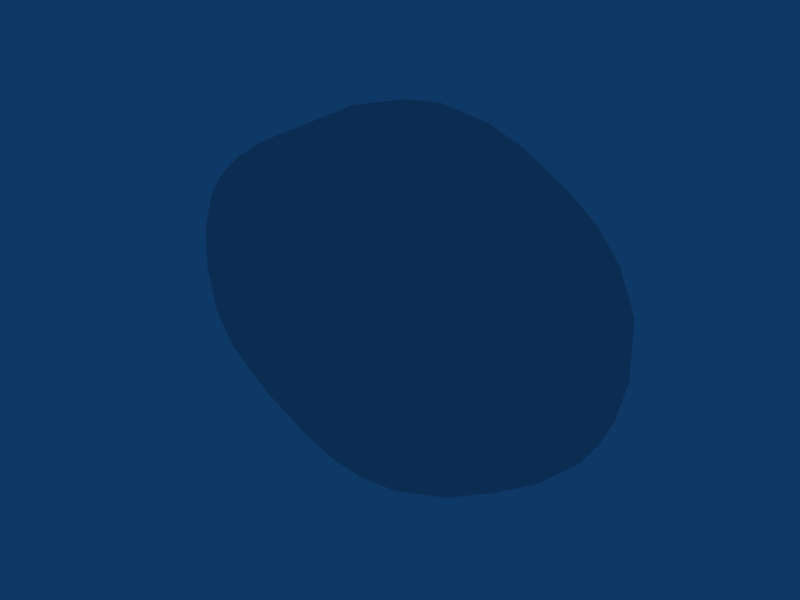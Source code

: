 # Source: asteroid.blend  (saved by Blender 2.49.2; exported with 4.5.12 LTS)
import bpy
from mathutils import Matrix  # noqa: F401  (used for matrix-valued properties, if any)

bpy.ops.wm.read_factory_settings(use_empty=True)
scene = bpy.context.scene
scene.name = 'Scene'

# ---- collections
col_collection_1 = bpy.data.collections.new('Collection 1'); scene.collection.children.link(col_collection_1)

# ---- world
world_world = bpy.data.worlds.new('World'); scene.world = world_world
world_world.color = (0.05656, 0.2208, 0.4)
world_world.use_sun_shadow = False
world_world.sun_shadow_jitter_overblur = 0.0
world_world.cycles.sampling_method = 'MANUAL'
world_world.cycles.sample_map_resolution = 256

# ---- meshes
me_sphere_002 = bpy.data.meshes.new('Sphere.002')
me_sphere_002.from_pydata([(-31.14, -21.83, 92.52), (-112.9, -0.00414, -47.85), (96.37, -37.1, 16.19), (43.5, 49.7, -40.78), (-100.1, 36.46, 40.2), (31.35, -36.63, 80.47), (-114.4, -28.98, 18.44), (-64.69, 20.14, 77.94), (-38.53, -17.81, -91.04), (-115.1, -13.49, -42.1), (-91.08, -30.23, 54.97), (-20.29, -34.94, 86.61), (-3.323, 49.34, -59.92), (-6.81, 65.57, 0.8538), (-42.97, -31.83, 81.86), (112.0, -15.12, 36.5), (-25.0, 43.54, -76.47), (-7.478, 60.37, -31.34), (-106.9, -29.27, 39.25), (45.98, 23.91, 86.24), (-101.3, 9.414, -57.95), (121.7, 11.62, -4.563), (-88.95, 43.35, -32.26), (-86.06, 30.34, 61.49), (-110.1, 35.41, 17.93), (73.5, 43.39, -45.4), (65.42, -30.31, 71.05), (-124.1, 14.82, -6.228), (-64.66, 50.01, 4.641), (81.01, 9.492, -70.82), (98.55, 9.195, 57.69), (-14.47, -64.78, -12.99), (98.55, 9.195, -57.69), (0.5991, 42.77, 82.6), (-114.6, 24.78, -32.26), (-28.01, -45.02, -59.04), (4.607, 59.57, 34.51), (69.02, -45.51, -9.314), (-43.81, -38.18, 70.7), (-12.05, -16.59, -98.06), (12.57, -28.79, 93.44), (-93.55, 43.55, 17.98), (-35.33, -59.6, 11.86), (8.752, 40.49, -86.08), (-68.94, -45.54, 21.12), (11.54, 22.51, -96.96), (-70.76, -37.53, -57.35), (83.38, 38.06, -49.61), (-10.6, -58.69, 37.72), (22.06, -32.95, -88.2), (31.42, -4.081, 95.15), (-119.6, 2.976, 36.53), (30.47, -61.3, -10.73), (-6.478e-06, -66.51, 4.666e-06), (-33.68, -46.01, 54.63), (68.94, -16.69, -76.31), (-38.54, 38.93, 80.16), (22.91, 36.65, 87.92), (108.6, -3.065, 47.88), (83.33, -36.8, 44.08), (120.3, -13.64, 12.6), (-5.628, 43.29, -80.89), (31.64, -61.37, 2.724), (7.751, -55.89, 44.79), (97.78, -37.08, -11.99), (-3.664, -65.29, 14.96), (108.7, -31.27, -7.948), (-111.0, -28.78, -31.5), (116.9, -22.83, -7.325), (39.55, 24.32, -89.13), (121.3, -11.5, -10.01), (-0.05448, -44.93, 65.68), (-118.7, -13.71, 34.43), (10.56, -38.32, -81.91), (99.87, 38.01, 25.06), (56.21, 42.55, -63.36), (42.18, 36.95, 80.15), (-22.42, -32.96, -88.04), (25.48, -60.51, -23.32), (111.8, 30.98, -5.966), (27.75, 61.42, 10.13), (29.13, 43.37, -75.63), (-107.5, 22.64, -47.22), (94.43, 42.45, -4.635), (46.92, 49.69, 37.08), (44.41, -36.44, -74.53), (-98.71, -16.57, -58.23), (-12.63, -26.04, 95.28), (-126.8, -0.003038, -6.299), (-12.3, 2.764, -99.67), (-84.64, 8.722, 69.42), (-82.53, 42.9, 44.27), (27.15, -44.76, 59.8), (-99.47, 42.52, -5.192), (73.76, 27.11, 69.29), (116.1, -0.9988, 35.62), (70.98, -36.78, -56.53), (11.05, 65.04, 6.068), (28.56, 49.47, 52.7), (-31.32, -58.9, -23.5), (88.45, 29.48, -56.2), (-35.36, 29.03, 89.14), (63.61, -36.99, 61.25), (-13.07, 16.23, 98.06), (-124.0, -14.84, 6.227), (-114.5, 22.3, 36.2), (0.1667, 31.61, -94.23), (59.21, -18.14, 81.41), (13.56, -65.33, 6.738), (-2.012, 64.19, -17.76), (-18.0, 35.5, -90.45), (103.1, -20.79, 47.36), (-107.5, 22.64, 47.22), (-53.27, -45.3, 42.35), (-52.51, 49.87, 33.62), (-3.406, -57.03, -42.85), (-3.801, 37.15, 90.53), (-37.82, -59.43, -3.93), (66.79, -45.48, 18.12), (112.0, 27.01, -23.96), (-58.85, 49.89, -24.14), (-84.64, 8.722, -69.42), (119.0, 7.512, -25.05), (-0.8073, -32.84, -91.02), (-12.93, 22.52, -96.79), (-29.0, -59.27, 24.35), (24.05, -21.91, -94.77), (12.87, 3.557, -99.53), (-33.34, 49.45, -50.76), (49.62, -45.35, -43.31), (-124.1, 9.128, 18.73), (24.11, -21.76, 94.5), (-44.73, -17.8, 88.22), (109.0, 31.42, 20.01), (88.42, -23.83, 59.89), (115.7, 21.96, 20.74), (81.64, 43.03, 37.35), (28.32, -61.34, 15.57), (22.06, 49.28, -56.4), (-11.89, 61.16, 27.97), (-72.29, -31.18, 67.16), (70.86, 31.83, -68.51), (-24.13, 62.38, 11.72), (-14.43, -63.98, 17.96), (101.2, 31.3, 38.74), (106.4, -28.7, 28.73), (51.56, -3.577, -87.04), (90.0, 43.18, 17.07), (4.582, 64.3, 17.73), (10.98, -65.63, -8.204), (31.4, 2.756, -95.19), (-35.92, 29.12, -88.9), (-91.39, 37.15, -49.95), (-13.96, 30.59, 93.84), (88.42, -23.83, -59.89), (-24.21, -38.19, -78.89), (1.955, -63.43, -25.1), (-81.98, 37.89, 56.01), (-100.3, -37.13, -17.71), (-98.71, -16.57, 58.23), (-19.1, -58.57, -34.63), (56.24, 44.47, 56.35), (110.5, 19.88, 36.16), (-115.5, 31.41, -6.036), (-17.04, -65.03, 2.048), (-68.88, -46.41, -13.38), (106.4, -28.7, -28.73), (59.97, 49.63, 19.24), (112.6, -15.01, -35.48), (12.59, -3.653, 99.6), (-107.8, -21.44, 47.26), (116.1, -0.9987, -35.62), (1.941, -22.64, -97.46), (110.5, 19.88, -36.16), (42.18, 36.95, -80.15), (-42.97, -31.83, -81.86), (90.58, -31.56, 48.78), (120.3, 8.482, 19.94), (98.15, 37.99, -28.62), (83.38, 38.06, 49.61), (-119.6, 21.99, 18.43), (22.09, -58.56, 32.86), (87.24, 43.17, -26.27), (0.07896, -21.08, 97.74), (-116.3, -28.63, -5.955), (4.235, 49.36, 59.79), (-20.26, 61.32, -21.61), (91.4, -11.79, 62.95), (-35.51, 3.609, 93.84), (-0.4424, -36.06, 86.97), (105.6, 15.27, 48.1), (-101.3, 9.414, 57.95), (51.56, -3.577, 87.04), (26.2, 62.14, -9.908), (-102.3, -37.07, 4.81), (25.36, 24.61, 93.91), (-34.67, 43.74, 72.75), (11.73, 16.22, 98.23), (6.443, 65.3, -6.763), (-84.27, -36.92, 48.49), (69.73, -31.61, -66.45), (-121.3, -0.7166, -33.49), (-24.36, 62.63, -8.145), (86.21, -35.14, -47.2), (-64.68, 43.34, -57.28), (58.73, 50.29, -15.64), (19.11, -56.71, -39.34), (21.61, 60.15, 25.54), (27.02, -45.05, -59.25), (-106.9, 35.58, -28.8), (-100.1, -29.22, -48.53), (-86.06, 30.34, -61.49), (-97.5, -37.18, 26.99), (-122.2, -15.54, -18.64), (12.23, 62.36, -24.2), (101.2, 31.3, -38.74), (-55.75, -45.34, -40.32), (105.6, 15.27, -48.1), (88.45, 29.48, 56.2), (-112.9, -0.004164, 47.85), (0.1074, 27.36, 96.17), (108.6, -3.065, -47.88), (27.97, -31.86, 87.98), (22.64, 35.46, -89.24), (-80.38, -16.88, -70.45), (103.1, -20.79, -47.36), (-119.6, 11.9, -33.39), (81.01, 9.492, 70.82), (-12.58, -3.653, 99.6), (-125.1, -2.97, 17.95), (-23.96, -25.5, -93.07), (-64.69, 20.14, -77.94), (-92.46, -37.15, -37.42), (62.49, -45.22, -27.16), (-0.2193, -44.98, -65.56), (50.84, -45.16, 42.92), (-35.53, 4.394, -93.79), (6.861, -63.58, 23.21), (111.6, -28.6, 12.22), (-80.38, -16.88, 70.45), (29.13, 43.37, 75.63), (91.4, -11.79, -62.95), (48.85, -25.92, -83.43), (-39.62, 38.32, -80.36), (-20.95, 49.4, 56.24), (-72.29, -31.18, -67.16), (65.94, 37.95, 65.36)], [], [(90, 7, 23), (170, 10, 159), (97, 198, 13), (213, 88, 201), (28, 114, 142), (146, 126, 150), (239, 188, 90), (53, 164, 31), (46, 232, 210), (44, 212, 194), (37, 233, 64), (104, 72, 229), (84, 167, 80), (1, 201, 226), (180, 24, 163), (100, 141, 47), (42, 125, 44), (212, 199, 18), (211, 152, 243), (160, 31, 99), (0, 188, 132), (151, 211, 243), (213, 201, 9), (29, 141, 100), (212, 18, 6), (41, 28, 93), (17, 186, 109), (234, 155, 73), (85, 49, 242), (211, 82, 152), (227, 30, 218), (78, 156, 206), (43, 61, 81), (138, 12, 214), (105, 112, 4), (102, 59, 26), (152, 209, 22), (63, 181, 92), (214, 17, 109), (174, 223, 81), (189, 87, 11), (69, 223, 174), (87, 183, 228), (148, 97, 13), (143, 125, 42), (205, 3, 193), (5, 222, 189), (71, 189, 11), (107, 227, 192), (103, 153, 101), (62, 52, 37), (204, 120, 128), (225, 241, 221), (0, 228, 188), (19, 76, 57), (221, 217, 171), (166, 203, 225), (180, 105, 24), (33, 185, 244), (143, 237, 48), (51, 219, 105), (49, 172, 126), (48, 237, 63), (41, 91, 114), (45, 106, 223), (245, 210, 224), (173, 217, 215), (35, 46, 155), (188, 228, 103), (6, 72, 104), (213, 104, 88), (36, 148, 139), (8, 236, 89), (173, 215, 119), (53, 65, 164), (161, 84, 98), (164, 143, 42), (28, 142, 202), (208, 234, 73), (98, 84, 207), (246, 179, 136), (219, 191, 112), (64, 203, 166), (183, 169, 228), (81, 61, 12), (160, 99, 216), (47, 75, 25), (140, 14, 132), (77, 175, 230), (69, 45, 223), (153, 116, 56), (129, 85, 96), (243, 204, 16), (70, 168, 171), (192, 227, 19), (64, 233, 203), (108, 149, 52), (26, 134, 107), (222, 26, 107), (124, 151, 110), (91, 196, 114), (203, 200, 154), (224, 121, 236), (115, 160, 35), (150, 127, 69), (229, 130, 88), (246, 218, 179), (19, 227, 94), (237, 137, 181), (99, 117, 165), (229, 51, 130), (72, 170, 219), (38, 14, 140), (234, 35, 155), (40, 222, 131), (62, 37, 118), (161, 136, 167), (165, 194, 158), (172, 230, 39), (87, 40, 183), (183, 131, 169), (109, 202, 13), (158, 184, 67), (37, 64, 118), (118, 64, 2), (148, 80, 97), (16, 128, 12), (43, 110, 61), (158, 194, 184), (142, 148, 13), (235, 118, 59), (184, 6, 104), (2, 64, 238), (64, 66, 238), (111, 58, 187), (12, 128, 17), (34, 163, 209), (66, 68, 238), (22, 93, 28), (18, 170, 72), (238, 68, 60), (243, 152, 204), (185, 98, 36), (68, 70, 60), (178, 47, 182), (240, 161, 98), (60, 70, 21), (60, 21, 177), (219, 159, 191), (187, 58, 30), (23, 157, 4), (236, 231, 151), (89, 236, 124), (177, 21, 135), (135, 21, 79), (122, 173, 119), (195, 57, 116), (135, 79, 133), (116, 57, 33), (125, 113, 44), (33, 240, 185), (133, 79, 74), (74, 79, 83), (44, 113, 199), (89, 124, 45), (74, 83, 147), (171, 173, 122), (88, 130, 27), (38, 54, 11), (51, 105, 130), (156, 160, 115), (16, 204, 128), (57, 76, 240), (147, 83, 167), (167, 83, 205), (171, 217, 173), (186, 202, 109), (113, 38, 199), (240, 246, 161), (71, 92, 5), (137, 235, 181), (167, 205, 80), (80, 205, 193), (64, 166, 66), (81, 138, 75), (191, 23, 112), (70, 171, 122), (53, 108, 65), (210, 86, 224), (184, 104, 213), (80, 193, 97), (50, 192, 19), (128, 120, 186), (226, 88, 27), (34, 27, 163), (18, 10, 170), (67, 184, 213), (166, 225, 168), (116, 33, 56), (134, 111, 187), (228, 169, 197), (127, 89, 45), (82, 209, 152), (202, 142, 13), (210, 67, 9), (40, 131, 183), (101, 153, 56), (61, 16, 12), (30, 58, 190), (227, 218, 94), (209, 93, 22), (146, 150, 69), (163, 24, 93), (66, 166, 68), (110, 151, 243), (231, 121, 211), (206, 208, 129), (113, 54, 38), (127, 45, 69), (237, 108, 137), (231, 211, 151), (26, 176, 134), (157, 56, 91), (123, 77, 230), (155, 175, 77), (217, 100, 215), (168, 225, 221), (36, 98, 207), (36, 207, 148), (141, 75, 47), (57, 240, 33), (73, 123, 49), (141, 174, 75), (114, 139, 142), (19, 94, 246), (139, 148, 142), (112, 23, 4), (233, 78, 129), (236, 121, 231), (19, 246, 76), (119, 178, 79), (188, 103, 101), (181, 235, 92), (23, 56, 157), (95, 60, 177), (169, 195, 197), (102, 26, 5), (45, 124, 106), (149, 78, 52), (99, 165, 216), (145, 238, 60), (125, 54, 113), (193, 198, 97), (71, 11, 54), (233, 129, 96), (165, 232, 216), (117, 42, 44), (83, 182, 205), (20, 1, 82), (2, 238, 145), (121, 20, 211), (29, 69, 141), (137, 118, 235), (225, 154, 241), (75, 138, 3), (221, 241, 32), (52, 233, 37), (203, 154, 225), (7, 101, 23), (3, 138, 214), (10, 140, 239), (105, 4, 24), (119, 215, 178), (189, 222, 40), (194, 212, 6), (206, 115, 234), (137, 62, 118), (25, 3, 205), (106, 110, 43), (27, 180, 163), (120, 28, 202), (156, 115, 206), (223, 106, 43), (115, 35, 234), (55, 242, 146), (107, 187, 227), (156, 31, 160), (174, 81, 75), (68, 166, 168), (199, 38, 140), (108, 52, 62), (122, 119, 21), (123, 230, 172), (53, 149, 108), (169, 50, 195), (221, 32, 217), (124, 110, 106), (108, 62, 137), (242, 126, 146), (103, 220, 153), (120, 202, 186), (182, 25, 205), (9, 201, 1), (53, 31, 149), (200, 85, 242), (155, 46, 175), (24, 4, 41), (218, 190, 144), (96, 200, 203), (11, 0, 14), (56, 33, 196), (73, 155, 123), (48, 71, 54), (65, 108, 237), (130, 105, 180), (172, 39, 89), (235, 59, 102), (131, 50, 169), (118, 2, 59), (125, 48, 54), (126, 172, 127), (110, 243, 16), (244, 185, 36), (47, 25, 182), (59, 2, 145), (50, 19, 195), (178, 182, 83), (130, 180, 27), (25, 75, 3), (232, 67, 210), (206, 234, 208), (21, 119, 79), (81, 12, 138), (145, 60, 15), (236, 151, 124), (12, 17, 214), (15, 60, 95), (103, 197, 220), (210, 9, 86), (228, 197, 103), (232, 158, 67), (128, 186, 17), (160, 216, 35), (95, 177, 162), (162, 177, 135), (212, 44, 199), (188, 101, 7), (189, 40, 87), (162, 135, 133), (162, 133, 144), (70, 122, 21), (109, 13, 198), (144, 133, 74), (241, 55, 29), (165, 44, 194), (215, 100, 47), (187, 30, 227), (74, 147, 136), (161, 167, 84), (84, 80, 207), (237, 181, 63), (94, 218, 246), (242, 49, 126), (134, 187, 107), (136, 147, 167), (68, 168, 70), (63, 92, 71), (67, 213, 9), (230, 8, 39), (52, 78, 233), (222, 107, 131), (31, 117, 99), (240, 98, 185), (154, 242, 55), (55, 146, 29), (85, 208, 73), (196, 244, 114), (30, 190, 218), (46, 210, 245), (76, 246, 240), (223, 43, 81), (3, 214, 193), (85, 73, 49), (92, 235, 5), (246, 136, 161), (149, 31, 156), (193, 214, 198), (197, 195, 220), (195, 19, 57), (143, 48, 125), (194, 6, 184), (49, 123, 172), (155, 77, 123), (154, 55, 241), (4, 157, 91), (201, 88, 226), (204, 22, 120), (170, 159, 219), (86, 1, 20), (196, 33, 244), (56, 196, 91), (131, 107, 50), (219, 112, 105), (39, 8, 89), (72, 219, 51), (245, 224, 8), (38, 11, 14), (216, 232, 46), (244, 36, 139), (1, 226, 82), (146, 69, 29), (110, 16, 61), (14, 0, 132), (176, 111, 134), (164, 65, 143), (23, 101, 56), (6, 18, 72), (32, 100, 217), (179, 74, 136), (220, 116, 153), (140, 132, 239), (41, 114, 28), (31, 164, 117), (144, 74, 179), (87, 0, 11), (214, 109, 198), (190, 162, 144), (104, 229, 88), (69, 174, 141), (129, 208, 85), (79, 178, 83), (32, 29, 100), (190, 95, 162), (86, 20, 121), (4, 91, 41), (58, 95, 190), (10, 239, 159), (239, 132, 188), (111, 15, 58), (15, 95, 58), (48, 63, 71), (230, 175, 8), (71, 5, 189), (145, 15, 111), (235, 102, 5), (165, 117, 44), (176, 145, 111), (82, 34, 209), (159, 239, 90), (24, 41, 93), (114, 244, 139), (59, 145, 176), (199, 140, 10), (149, 156, 78), (226, 27, 34), (224, 86, 121), (165, 158, 232), (215, 47, 178), (164, 42, 117), (107, 192, 50), (175, 245, 8), (90, 188, 7), (200, 242, 154), (5, 26, 222), (0, 87, 228), (46, 245, 175), (207, 80, 148), (9, 1, 86), (96, 85, 200), (199, 10, 18), (220, 195, 116), (8, 224, 236), (35, 216, 46), (126, 127, 150), (59, 176, 26), (65, 237, 143), (20, 82, 211), (218, 144, 179), (241, 29, 32), (22, 28, 120), (152, 22, 204), (229, 72, 51), (191, 90, 23), (78, 206, 129), (233, 96, 203), (159, 90, 191), (168, 221, 171), (82, 226, 34), (172, 89, 127), (209, 163, 93)])
me_sphere_002.use_remesh_preserve_volume = False
me_sphere_002.use_remesh_preserve_attributes = False
me_sphere_002.use_mirror_vertex_groups = False
me_sphere_002.update()

# ---- objects
ob_asteroid = bpy.data.objects.new('Asteroid', me_sphere_002)

# ---- transforms, parenting, visibility, modifiers, constraints
ob_asteroid.location = (0.06017, -0.04519, 0.1174)
ob_asteroid.lock_rotations_4d = False
ob_asteroid.empty_display_type = 'ARROWS'
ob_asteroid.lineart.crease_threshold = 0.0

# ---- collection membership
col_collection_1.objects.link(ob_asteroid)

# ---- scene / render settings (as saved in the file)
scene.frame_start = 1; scene.frame_end = 250; scene.frame_set(1)
scene.render.engine = 'BLENDER_EEVEE_NEXT'
scene.render.image_settings.file_format = 'JPEG'
scene.render.image_settings.color_mode = 'RGB'
scene.render.image_settings.compression = 90
scene.render.resolution_x = 800
scene.render.resolution_y = 600
scene.render.pixel_aspect_x = 100.0
scene.render.pixel_aspect_y = 100.0
scene.render.fps = 25
scene.render.dither_intensity = 0.0
scene.render.use_compositing = False
scene.render.use_sequencer = False
scene.render.bake_margin = 2
scene.render.bake_bias = 0.0
scene.render.use_stamp_time = False
scene.render.use_stamp_date = False
scene.render.use_stamp_frame = False
scene.render.use_stamp_camera = False
scene.render.use_stamp_scene = False
scene.render.use_stamp_filename = False
scene.render.use_stamp_render_time = False
scene.render.stamp_font_size = 0
scene.cycles.use_denoising = False
scene.cycles.samples = 10
scene.cycles.sampling_pattern = 'TABULATED_SOBOL'
scene.cycles.light_sampling_threshold = 0.0
scene.cycles.use_adaptive_sampling = False
scene.cycles.use_light_tree = False
scene.cycles.blur_glossy = 0.0
scene.cycles.volume_bounces = 1
scene.cycles.pixel_filter_type = 'GAUSSIAN'
scene.cycles.sample_clamp_indirect = 0.0
scene.view_settings.view_transform = 'Raw'
bpy.context.view_layer.update()

# ---- added for rendering (the .blend has no active camera): camera
cam_auto = bpy.data.cameras.new('AutoCamera')
cam_auto.lens = 50.0
cam_auto.sensor_width = 36.0
cam_auto.clip_end = 5598.71
ob_auto_camera = bpy.data.objects.new('AutoCamera', cam_auto)
scene.collection.objects.link(ob_auto_camera)
ob_auto_camera.location = (316.555, -383.336, 255.298)
ob_auto_camera.rotation_euler = (1.09748, -7.21219e-08, 0.694738)
scene.camera = ob_auto_camera
bpy.context.view_layer.update()
